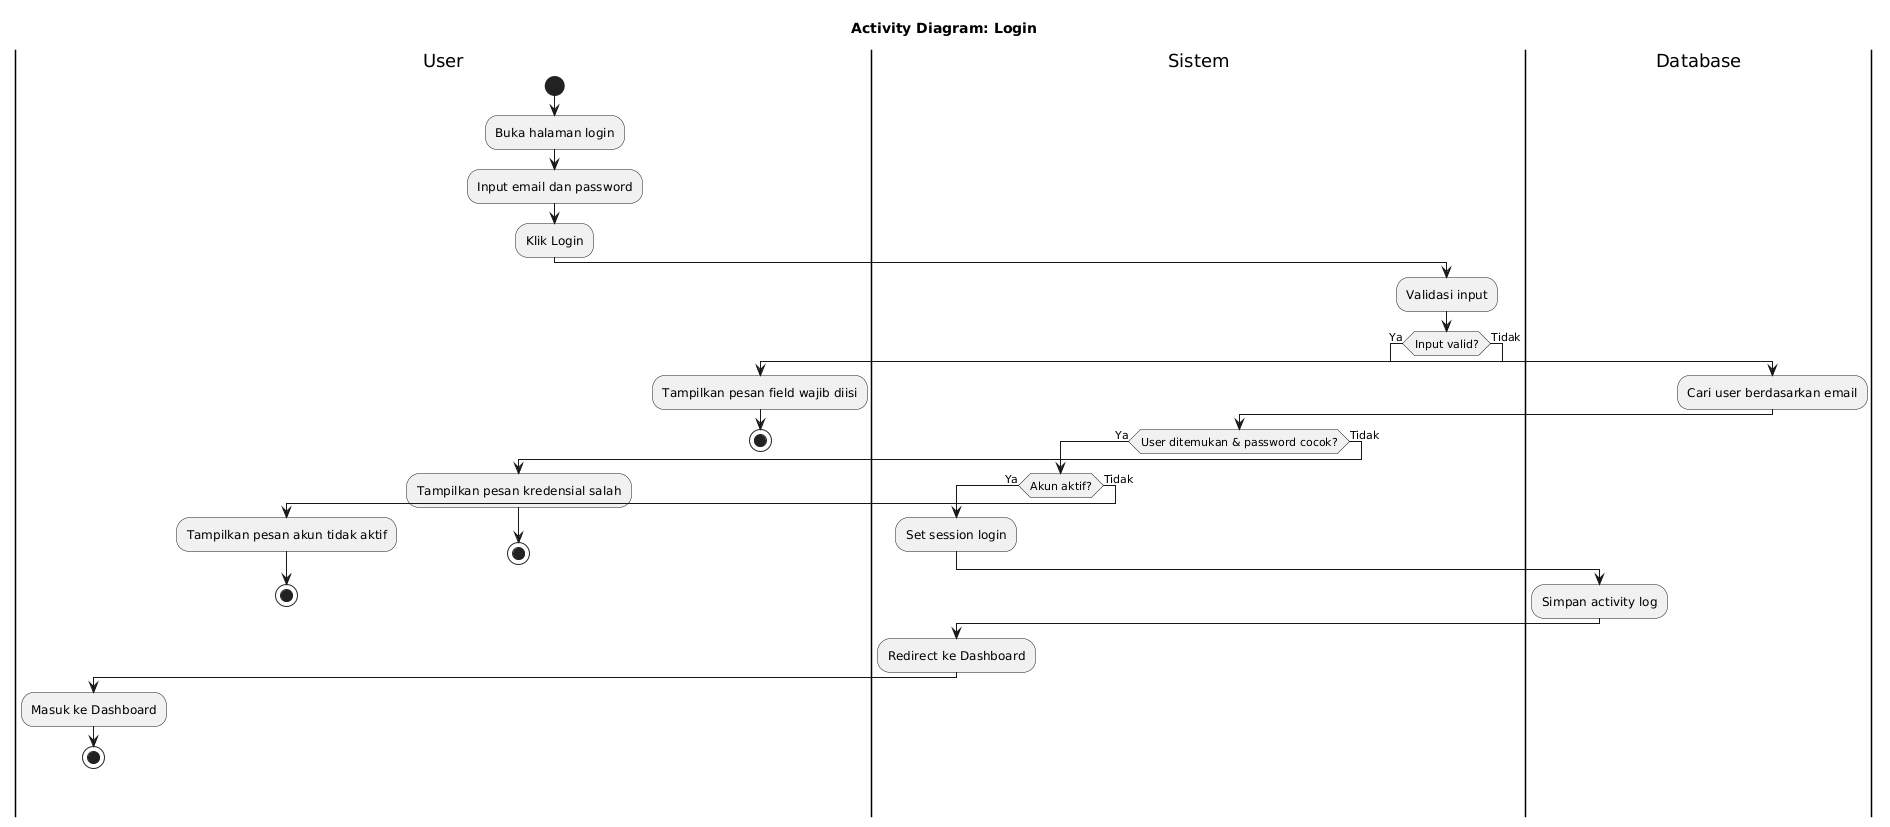

The diagram above was rendered by PlantUML. Its source (embedded in the PNG):
@startuml
title Activity Diagram: Login

|User|
start
:Buka halaman login;
:Input email dan password;
:Klik Login;

|Sistem|
:Validasi input;

if (Input valid?) then (Ya)

  |Database|
  :Cari user berdasarkan email;

  |Sistem|
  if (User ditemukan & password cocok?) then (Ya)
    if (Akun aktif?) then (Ya)
      :Set session login;

      |Database|
      :Simpan activity log;

      |Sistem|
      :Redirect ke Dashboard;

      |User|
      :Masuk ke Dashboard;
      stop
    else (Tidak)
      :Tampilkan pesan akun tidak aktif;
      stop
    endif
  else (Tidak)
    :Tampilkan pesan kredensial salah;
    stop
  endif

else (Tidak)
  :Tampilkan pesan field wajib diisi;
  stop
endif
@enduml